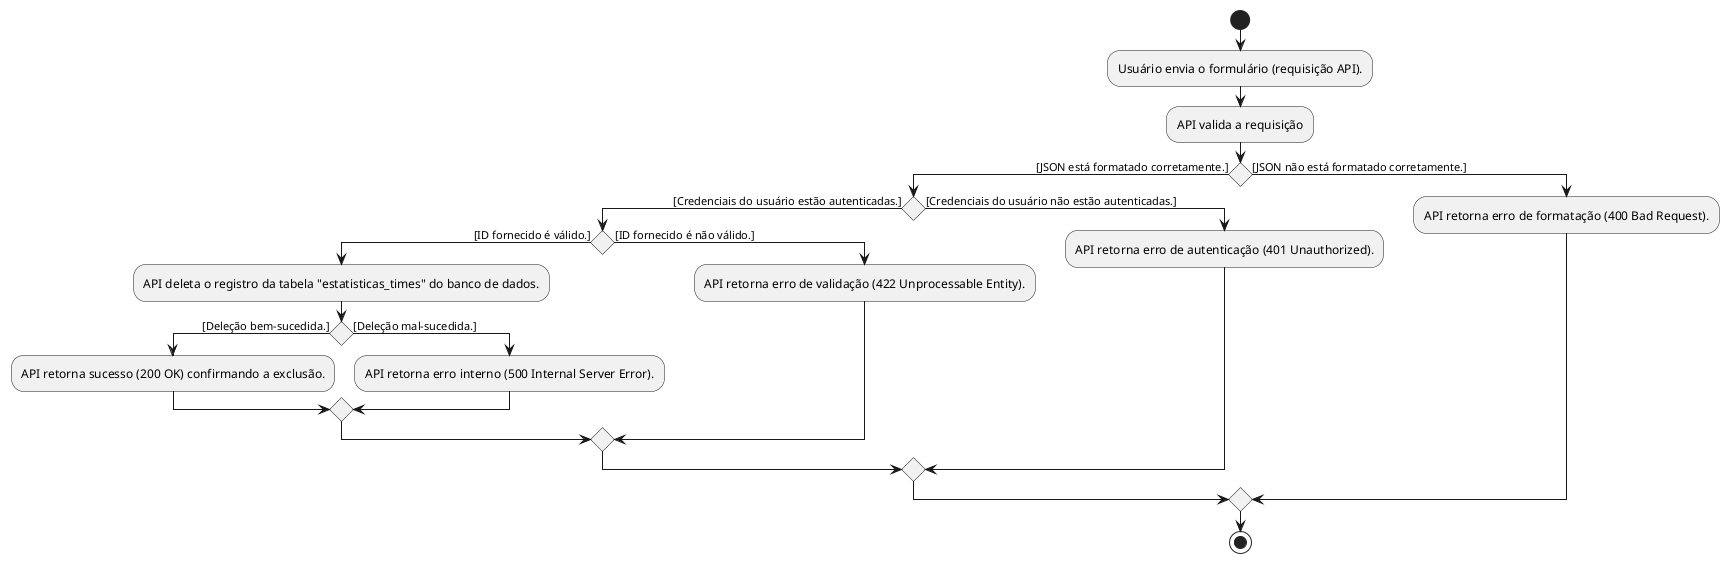

The diagram above was rendered by PlantUML. Its source (embedded in the PNG):
@startuml
start
:Usuário envia o formulário (requisição API).;
:API valida a requisição;
if () then ([JSON está formatado corretamente.])
    if () then ([Credenciais do usuário estão autenticadas.])
        if () then ([ID fornecido é válido.])
            :API deleta o registro da tabela "estatisticas_times" do banco de dados.;
            if () then ([Deleção bem-sucedida.])
                :API retorna sucesso (200 OK) confirmando a exclusão.;
            else ([Deleção mal-sucedida.])
                :API retorna erro interno (500 Internal Server Error).;
            endif
        else ([ID fornecido é não válido.])
            :API retorna erro de validação (422 Unprocessable Entity).;
        endif
    else ([Credenciais do usuário não estão autenticadas.])
        :API retorna erro de autenticação (401 Unauthorized).;
    endif
else ([JSON não está formatado corretamente.])
    :API retorna erro de formatação (400 Bad Request).;
endif
stop
@enduml